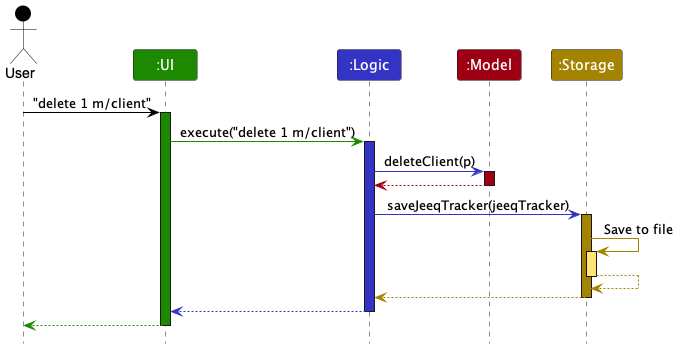

The diagram above was rendered by PlantUML. Its source (embedded in the PNG):
@startuml
!include style.puml

Actor User as user USER_COLOR
Participant ":UI" as ui UI_COLOR
Participant ":Logic" as logic LOGIC_COLOR
Participant ":Model" as model MODEL_COLOR
Participant ":Storage" as storage STORAGE_COLOR

user -[USER_COLOR]> ui : "delete 1 m/client"
activate ui UI_COLOR

ui -[UI_COLOR]> logic : execute("delete 1 m/client")
activate logic LOGIC_COLOR

logic -[LOGIC_COLOR]> model : deleteClient(p)
activate model MODEL_COLOR

model -[MODEL_COLOR]-> logic
deactivate model

logic -[LOGIC_COLOR]> storage : saveJeeqTracker(jeeqTracker)
activate storage STORAGE_COLOR

storage -[STORAGE_COLOR]> storage : Save to file
activate storage STORAGE_COLOR_T1
storage --[STORAGE_COLOR]> storage
deactivate storage

storage --[STORAGE_COLOR]> logic
deactivate storage

logic --[LOGIC_COLOR]> ui
deactivate logic

ui--[UI_COLOR]> user
deactivate ui
@enduml